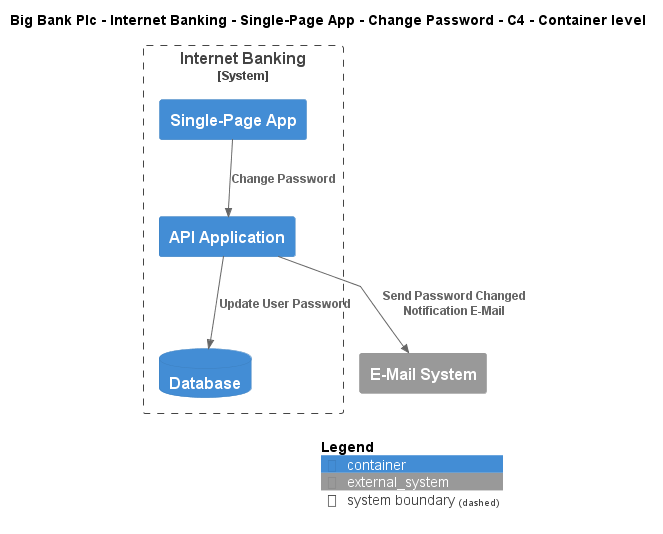

The diagram above was rendered by PlantUML. Its source (embedded in the PNG):
@startuml
!include ..\..\..\..\..\..\..\.c4s\C4_Container.puml

AddElementTag("c4interflow:lifecycle:new", $bgColor=green, $fontColor=#ffffff, $borderColor=green, $shadowing="False")
AddElementTag("c4interflow:lifecycle:changed", $bgColor=orange, $fontColor=#ffffff, $borderColor=orange, $shadowing="False")
AddElementTag("c4interflow:lifecycle:removed", $bgColor=red, $fontColor=#ffffff, $borderColor=red, $shadowing="False")

AddRelTag("c4interflow:lifecycle:new", $textColor=green, $lineColor=green)
AddRelTag("c4interflow:lifecycle:changed", $textColor=orange, $lineColor=orange)
AddRelTag("c4interflow:lifecycle:removed", $textColor=red, $lineColor=red)

SHOW_PERSON_PORTRAIT()
LAYOUT_TOP_DOWN()

skinparam linetype polyline

title Big Bank Plc - Internet Banking - Single-Page App - Change Password - C4 - Container level


System_Boundary(BigBankPlc.SoftwareSystems.InternetBanking, "Internet Banking") {
    Container(BigBankPlc.SoftwareSystems.InternetBanking.Containers.SinglePageApp, "Single-Page App", "", "")
    Container(BigBankPlc.SoftwareSystems.InternetBanking.Containers.APIApplication, "API Application", "", "")
    ContainerDb(BigBankPlc.SoftwareSystems.InternetBanking.Containers.Database, "Database", "", "")
}
System_Ext(BigBankPlc.SoftwareSystems.EMailSystem, "E-Mail System", "")

Rel(BigBankPlc.SoftwareSystems.InternetBanking.Containers.SinglePageApp, BigBankPlc.SoftwareSystems.InternetBanking.Containers.APIApplication, "Change Password")
Rel(BigBankPlc.SoftwareSystems.InternetBanking.Containers.APIApplication, BigBankPlc.SoftwareSystems.InternetBanking.Containers.Database, "Update User Password")
Rel(BigBankPlc.SoftwareSystems.InternetBanking.Containers.APIApplication, BigBankPlc.SoftwareSystems.EMailSystem, "Send Password Changed Notification E-Mail")


SHOW_LEGEND()
@enduml